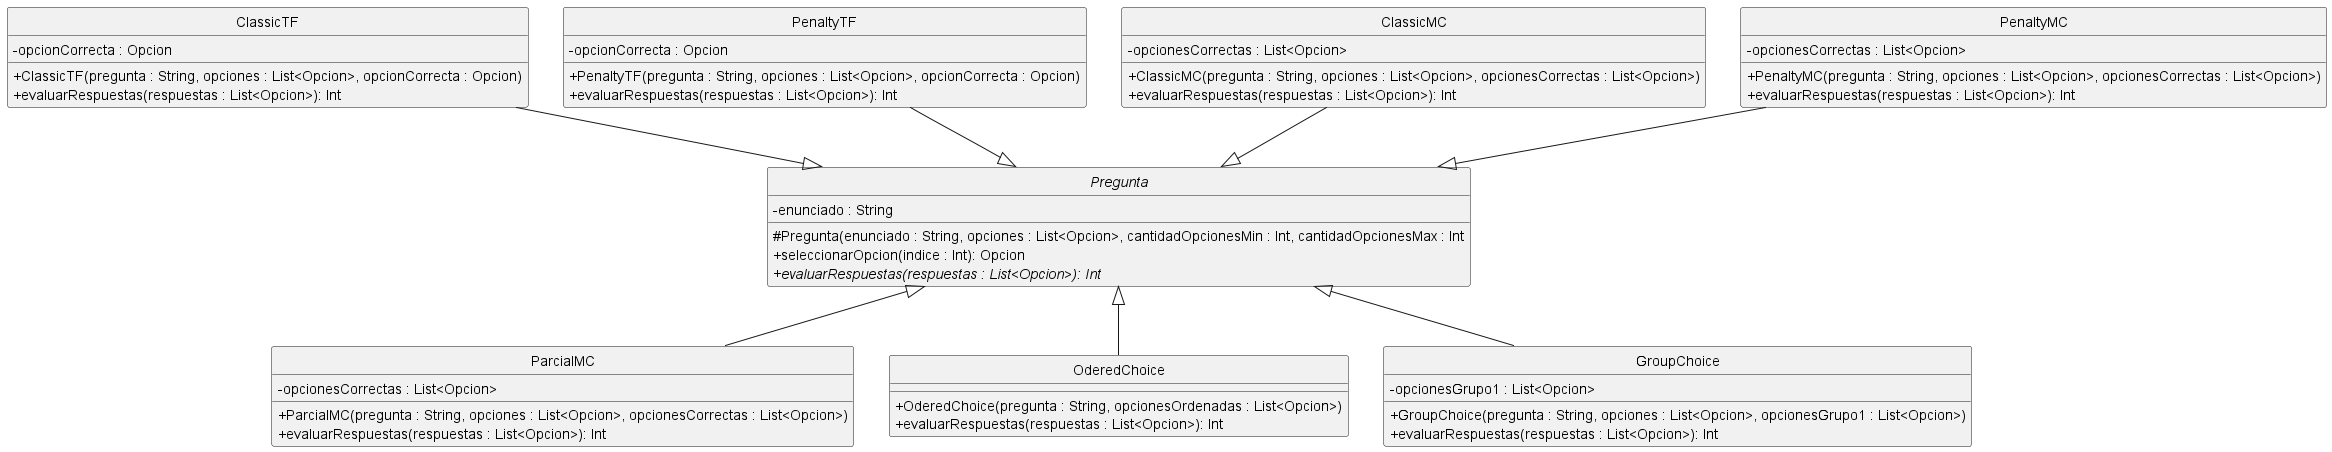

The diagram above was rendered by PlantUML. Its source (embedded in the PNG):
@startuml

hide circle
skinparam classAttributeIconSize 0
skinparam monochrome true

abstract Pregunta {
    - enunciado : String
    # Pregunta(enunciado : String, opciones : List<Opcion>, cantidadOpcionesMin : Int, cantidadOpcionesMax : Int
    + seleccionarOpcion(indice : Int): Opcion
    + {abstract} evaluarRespuestas(respuestas : List<Opcion>): Int
}

class ClassicTF {
    - opcionCorrecta : Opcion
    + ClassicTF(pregunta : String, opciones : List<Opcion>, opcionCorrecta : Opcion)
    + evaluarRespuestas(respuestas : List<Opcion>): Int
}

class PenaltyTF {
    - opcionCorrecta : Opcion
    + PenaltyTF(pregunta : String, opciones : List<Opcion>, opcionCorrecta : Opcion)
    + evaluarRespuestas(respuestas : List<Opcion>): Int
}

class ClassicMC {
    - opcionesCorrectas : List<Opcion>
    + ClassicMC(pregunta : String, opciones : List<Opcion>, opcionesCorrectas : List<Opcion>)
    + evaluarRespuestas(respuestas : List<Opcion>): Int
}

class PenaltyMC {
    - opcionesCorrectas : List<Opcion>
    + PenaltyMC(pregunta : String, opciones : List<Opcion>, opcionesCorrectas : List<Opcion>)
    + evaluarRespuestas(respuestas : List<Opcion>): Int
}

class ParcialMC {
    - opcionesCorrectas : List<Opcion>
    + ParcialMC(pregunta : String, opciones : List<Opcion>, opcionesCorrectas : List<Opcion>)
    + evaluarRespuestas(respuestas : List<Opcion>): Int
}

class OderedChoice {
    + OderedChoice(pregunta : String, opcionesOrdenadas : List<Opcion>)
    + evaluarRespuestas(respuestas : List<Opcion>): Int
}

class GroupChoice {
    - opcionesGrupo1 : List<Opcion>
    + GroupChoice(pregunta : String, opciones : List<Opcion>, opcionesGrupo1 : List<Opcion>)
    + evaluarRespuestas(respuestas : List<Opcion>): Int
}

ClassicTF -down-|> Pregunta
ClassicMC -down-|> Pregunta
PenaltyTF -down-|> Pregunta
PenaltyMC -down-|> Pregunta
ParcialMC -up-|> Pregunta
OderedChoice -up-|> Pregunta
GroupChoice -up-|> Pregunta

@enduml